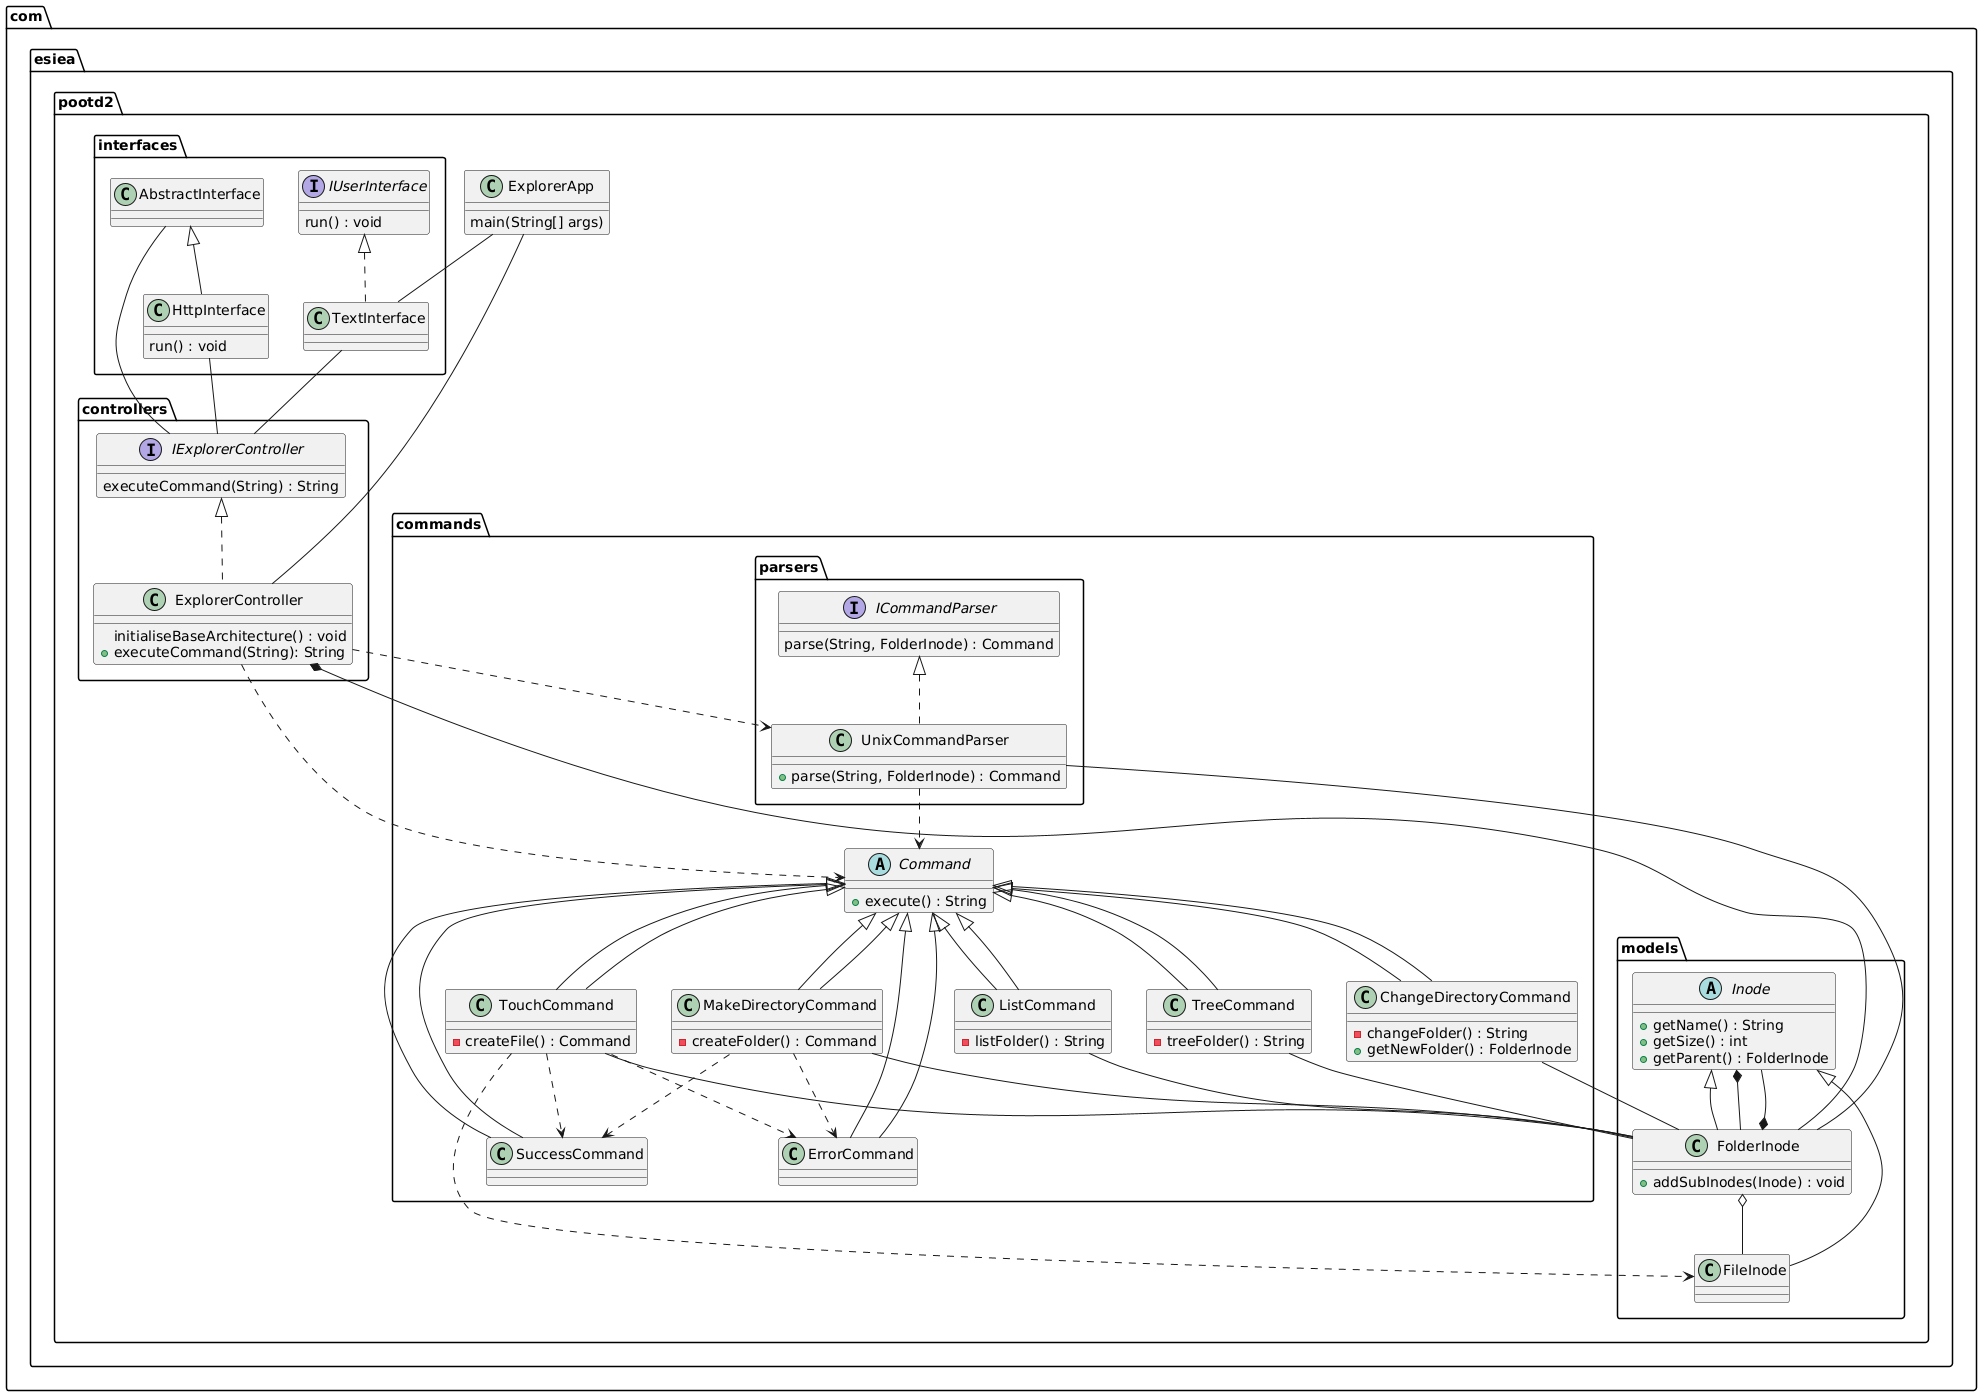

The diagram above was rendered by PlantUML. Its source (embedded in the PNG):
@startuml
skinparam classAttributeIconSize 0  'Masquer les icônes des attributs

package com.esiea.pootd2 {
    class ExplorerApp {
        main(String[] args)
    }
}

package com.esiea.pootd2.commands {
    abstract class Command {
        + execute() : String
    }

    class ChangeDirectoryCommand extends Command {
        - changeFolder() : String
        + getNewFolder() : FolderInode
    }

    class ErrorCommand extends Command {
    }

    class ListCommand extends Command {
        - listFolder() : String
    }

    class MakeDirectoryCommand extends Command {
        - createFolder() : Command
    }

    class SuccessCommand extends Command {
    }

    class TouchCommand extends Command {
        - createFile() : Command
    }

    class TreeCommand extends Command {
        - treeFolder() : String
    }

    Command <|-- ChangeDirectoryCommand
    Command <|-- ErrorCommand
    Command <|-- ListCommand
    Command <|-- MakeDirectoryCommand
    Command <|-- SuccessCommand
    Command <|-- TouchCommand
    Command <|-- TreeCommand
}

package com.esiea.pootd2.commands.parsers {
    interface ICommandParser {
        parse(String, FolderInode) : Command
    }

    class UnixCommandParser implements ICommandParser {
        + parse(String, FolderInode) : Command
    }
}

package com.esiea.pootd2.controllers {
    interface IExplorerController {
        executeCommand(String) : String
    }

    class ExplorerController implements IExplorerController {
        initialiseBaseArchitecture() : void
        +executeCommand(String): String
    }
}

package com.esiea.pootd2.interfaces {
    class AbstractInterface {
    }
    class HttpInterface extends AbstractInterface {
         run() : void
    }
    interface IUserInterface {
        run() : void
    }
    class TextInterface implements IUserInterface {
    }

}

package com.esiea.pootd2.models {
    abstract class Inode {
        + getName() : String
        + getSize() : int
        + getParent() : FolderInode
    }

    class FileInode extends Inode {
    }

    class FolderInode extends Inode {
        + addSubInodes(Inode) : void
    }
}



ExplorerApp -- ExplorerController
ExplorerApp -- TextInterface

ExplorerController *-- FolderInode
ExplorerController ..> Command
ExplorerController ..> UnixCommandParser

ChangeDirectoryCommand -- FolderInode
ListCommand -- FolderInode
MakeDirectoryCommand -- FolderInode
MakeDirectoryCommand ..> SuccessCommand
MakeDirectoryCommand ..> ErrorCommand
TouchCommand -- FolderInode
TouchCommand ..> FileInode
TouchCommand ..> SuccessCommand
TouchCommand ..> ErrorCommand
TreeCommand -- FolderInode
UnixCommandParser -- FolderInode
UnixCommandParser ..> Command
AbstractInterface -- IExplorerController
HttpInterface -- IExplorerController
TextInterface -- IExplorerController
Inode *-- FolderInode
FolderInode *-- Inode
FolderInode o-- FileInode
@enduml